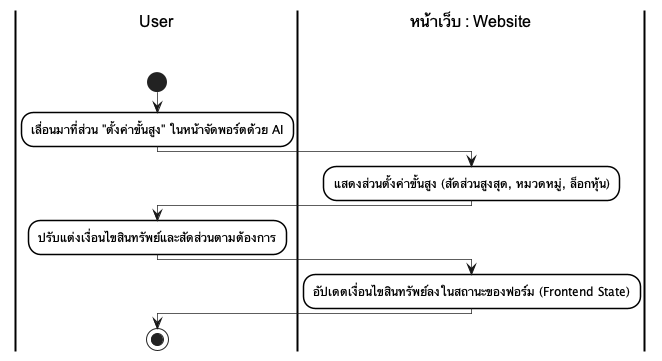

The diagram above was rendered by PlantUML. Its source (embedded in the PNG):
@startuml
skinparam monochrome true
skinparam shadowing false
skinparam backgroundcolor white
skinparam ranksep 50

skinparam SwimlaneBorderColor black
skinparam SwimlaneBorderThickness 2.0
skinparam SwimlaneBackgroundColor white
skinparam SwimlaneTitleBackgroundColor white
skinparam SwimlaneTitleFontColor black
skinparam SwimlaneTitleFontSize 16
skinparam SwimlaneTitleFontName Arial

skinparam ActivityBackgroundColor white
skinparam ActivityBorderColor black
skinparam ActivityBorderThickness 1.5
skinparam ArrowThickness 0.7

|User\n\n|
start
:เลื่อนมาที่ส่วน "ตั้งค่าขั้นสูง" ในหน้าจัดพอร์ตด้วย AI;
|หน้าเว็บ : Website\n\n|
:แสดงส่วนตั้งค่าขั้นสูง (สัดส่วนสูงสุด, หมวดหมู่, ล็อกหุ้น);
|User\n\n|
:ปรับแต่งเงื่อนไขสินทรัพย์และสัดส่วนตามต้องการ;
|หน้าเว็บ : Website\n\n|
:อัปเดตเงื่อนไขสินทรัพย์ลงในสถานะของฟอร์ม (Frontend State);
|User\n\n|
stop
@enduml